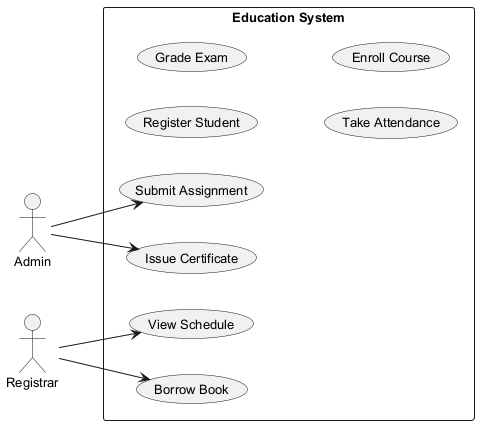

The diagram above was rendered by PlantUML. Its source (embedded in the PNG):
@startuml
skinparam monochrome true
skinparam defaultFontSize 13
left to right direction
actor "Admin" as Admin
actor "Registrar" as Registrar
rectangle "Education System" {
  usecase "Register Student" as UC_RegisterStudent
  usecase "Grade Exam" as UC_GradeExam
  usecase "Submit Assignment" as UC_SubmitAssignment
  usecase "Borrow Book" as UC_BorrowBook
  usecase "Take Attendance" as UC_TakeAttendance
  usecase "View Schedule" as UC_ViewSchedule
  usecase "Issue Certificate" as UC_IssueCertificate
  usecase "Enroll Course" as UC_EnrollCourse
}
Admin --> UC_IssueCertificate
Admin --> UC_SubmitAssignment
Registrar --> UC_BorrowBook
Registrar --> UC_ViewSchedule
@enduml